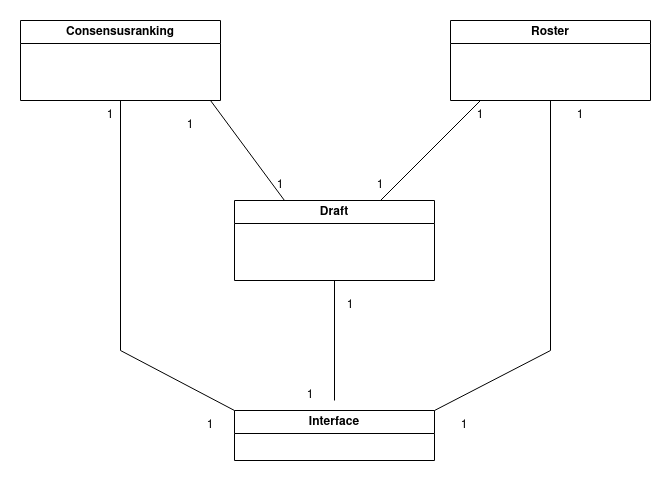

The diagram above was exported from draw.io. Its source (the exported page's mxGraphModel, read from the mxfile embedded in the PNG):
<mxGraphModel dx="1360" dy="795" grid="1" gridSize="10" guides="1" tooltips="1" connect="1" arrows="1" fold="1" page="1" pageScale="1" pageWidth="827" pageHeight="1169" math="0" shadow="0">
  <root>
    <mxCell id="WIyWlLk6GJQsqaUBKTNV-0" />
    <mxCell id="WIyWlLk6GJQsqaUBKTNV-1" parent="WIyWlLk6GJQsqaUBKTNV-0" />
    <mxCell id="8oAeZ17NhBDecinkdVzU-0" value="Draft" style="swimlane;whiteSpace=wrap;html=1;" vertex="1" parent="WIyWlLk6GJQsqaUBKTNV-1">
      <mxGeometry x="314" y="370" width="200" height="80" as="geometry" />
    </mxCell>
    <mxCell id="8oAeZ17NhBDecinkdVzU-2" value="" style="endArrow=none;html=1;rounded=0;entryX=0.5;entryY=1;entryDx=0;entryDy=0;" edge="1" parent="WIyWlLk6GJQsqaUBKTNV-1" target="8oAeZ17NhBDecinkdVzU-0">
      <mxGeometry width="50" height="50" relative="1" as="geometry">
        <mxPoint x="414" y="570" as="sourcePoint" />
        <mxPoint x="410" y="440" as="targetPoint" />
      </mxGeometry>
    </mxCell>
    <mxCell id="8oAeZ17NhBDecinkdVzU-3" value="Interface" style="swimlane;whiteSpace=wrap;html=1;" vertex="1" parent="WIyWlLk6GJQsqaUBKTNV-1">
      <mxGeometry x="314" y="580" width="200" height="50" as="geometry" />
    </mxCell>
    <mxCell id="8oAeZ17NhBDecinkdVzU-4" value="1" style="text;html=1;strokeColor=none;fillColor=none;align=center;verticalAlign=middle;whiteSpace=wrap;rounded=0;" vertex="1" parent="WIyWlLk6GJQsqaUBKTNV-1">
      <mxGeometry x="360" y="550" width="60" height="30" as="geometry" />
    </mxCell>
    <mxCell id="8oAeZ17NhBDecinkdVzU-5" value="&lt;div&gt;1&lt;/div&gt;" style="text;html=1;strokeColor=none;fillColor=none;align=center;verticalAlign=middle;whiteSpace=wrap;rounded=0;" vertex="1" parent="WIyWlLk6GJQsqaUBKTNV-1">
      <mxGeometry x="400" y="460" width="60" height="30" as="geometry" />
    </mxCell>
    <mxCell id="8oAeZ17NhBDecinkdVzU-6" value="Consensusranking" style="swimlane;whiteSpace=wrap;html=1;" vertex="1" parent="WIyWlLk6GJQsqaUBKTNV-1">
      <mxGeometry x="100" y="190" width="200" height="80" as="geometry" />
    </mxCell>
    <mxCell id="8oAeZ17NhBDecinkdVzU-7" value="Roster" style="swimlane;whiteSpace=wrap;html=1;" vertex="1" parent="WIyWlLk6GJQsqaUBKTNV-1">
      <mxGeometry x="530" y="190" width="200" height="80" as="geometry" />
    </mxCell>
    <mxCell id="8oAeZ17NhBDecinkdVzU-8" value="" style="endArrow=none;html=1;rounded=0;" edge="1" parent="WIyWlLk6GJQsqaUBKTNV-1">
      <mxGeometry width="50" height="50" relative="1" as="geometry">
        <mxPoint x="460" y="370" as="sourcePoint" />
        <mxPoint x="460" y="370" as="targetPoint" />
        <Array as="points">
          <mxPoint x="560" y="270" />
        </Array>
      </mxGeometry>
    </mxCell>
    <mxCell id="8oAeZ17NhBDecinkdVzU-9" value="" style="endArrow=none;html=1;rounded=0;exitX=0.25;exitY=0;exitDx=0;exitDy=0;" edge="1" parent="WIyWlLk6GJQsqaUBKTNV-1" source="8oAeZ17NhBDecinkdVzU-0">
      <mxGeometry width="50" height="50" relative="1" as="geometry">
        <mxPoint x="390" y="440" as="sourcePoint" />
        <mxPoint x="290" y="270" as="targetPoint" />
        <Array as="points" />
      </mxGeometry>
    </mxCell>
    <mxCell id="8oAeZ17NhBDecinkdVzU-10" value="1" style="text;html=1;strokeColor=none;fillColor=none;align=center;verticalAlign=middle;whiteSpace=wrap;rounded=0;" vertex="1" parent="WIyWlLk6GJQsqaUBKTNV-1">
      <mxGeometry x="240" y="280" width="60" height="30" as="geometry" />
    </mxCell>
    <mxCell id="8oAeZ17NhBDecinkdVzU-11" value="1" style="text;html=1;strokeColor=none;fillColor=none;align=center;verticalAlign=middle;whiteSpace=wrap;rounded=0;" vertex="1" parent="WIyWlLk6GJQsqaUBKTNV-1">
      <mxGeometry x="330" y="340" width="60" height="30" as="geometry" />
    </mxCell>
    <mxCell id="8oAeZ17NhBDecinkdVzU-12" value="1" style="text;html=1;strokeColor=none;fillColor=none;align=center;verticalAlign=middle;whiteSpace=wrap;rounded=0;" vertex="1" parent="WIyWlLk6GJQsqaUBKTNV-1">
      <mxGeometry x="430" y="340" width="60" height="30" as="geometry" />
    </mxCell>
    <mxCell id="8oAeZ17NhBDecinkdVzU-15" value="1" style="text;html=1;strokeColor=none;fillColor=none;align=center;verticalAlign=middle;whiteSpace=wrap;rounded=0;" vertex="1" parent="WIyWlLk6GJQsqaUBKTNV-1">
      <mxGeometry x="530" y="270" width="60" height="30" as="geometry" />
    </mxCell>
    <mxCell id="8oAeZ17NhBDecinkdVzU-16" value="" style="endArrow=none;html=1;rounded=0;entryX=0.5;entryY=1;entryDx=0;entryDy=0;exitX=1;exitY=0;exitDx=0;exitDy=0;" edge="1" parent="WIyWlLk6GJQsqaUBKTNV-1" source="8oAeZ17NhBDecinkdVzU-3" target="8oAeZ17NhBDecinkdVzU-7">
      <mxGeometry width="50" height="50" relative="1" as="geometry">
        <mxPoint x="390" y="440" as="sourcePoint" />
        <mxPoint x="440" y="390" as="targetPoint" />
        <Array as="points">
          <mxPoint x="630" y="520" />
        </Array>
      </mxGeometry>
    </mxCell>
    <mxCell id="8oAeZ17NhBDecinkdVzU-17" value="" style="endArrow=none;html=1;rounded=0;exitX=0;exitY=0;exitDx=0;exitDy=0;entryX=0.5;entryY=1;entryDx=0;entryDy=0;" edge="1" parent="WIyWlLk6GJQsqaUBKTNV-1" source="8oAeZ17NhBDecinkdVzU-3" target="8oAeZ17NhBDecinkdVzU-6">
      <mxGeometry width="50" height="50" relative="1" as="geometry">
        <mxPoint x="390" y="440" as="sourcePoint" />
        <mxPoint x="440" y="390" as="targetPoint" />
        <Array as="points">
          <mxPoint x="200" y="520" />
        </Array>
      </mxGeometry>
    </mxCell>
    <mxCell id="8oAeZ17NhBDecinkdVzU-18" value="1" style="text;html=1;strokeColor=none;fillColor=none;align=center;verticalAlign=middle;whiteSpace=wrap;rounded=0;" vertex="1" parent="WIyWlLk6GJQsqaUBKTNV-1">
      <mxGeometry x="160" y="270" width="60" height="30" as="geometry" />
    </mxCell>
    <mxCell id="8oAeZ17NhBDecinkdVzU-19" value="1" style="text;html=1;strokeColor=none;fillColor=none;align=center;verticalAlign=middle;whiteSpace=wrap;rounded=0;" vertex="1" parent="WIyWlLk6GJQsqaUBKTNV-1">
      <mxGeometry x="260" y="580" width="60" height="30" as="geometry" />
    </mxCell>
    <mxCell id="8oAeZ17NhBDecinkdVzU-21" value="1" style="text;html=1;strokeColor=none;fillColor=none;align=center;verticalAlign=middle;whiteSpace=wrap;rounded=0;" vertex="1" parent="WIyWlLk6GJQsqaUBKTNV-1">
      <mxGeometry x="630" y="270" width="60" height="30" as="geometry" />
    </mxCell>
    <mxCell id="8oAeZ17NhBDecinkdVzU-22" value="1" style="text;html=1;strokeColor=none;fillColor=none;align=center;verticalAlign=middle;whiteSpace=wrap;rounded=0;" vertex="1" parent="WIyWlLk6GJQsqaUBKTNV-1">
      <mxGeometry x="514" y="580" width="60" height="30" as="geometry" />
    </mxCell>
  </root>
</mxGraphModel>